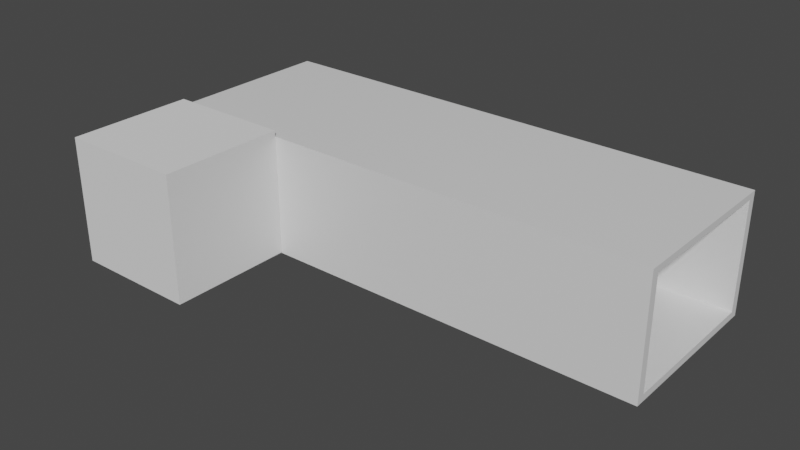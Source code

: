# Source: hotel.blend  (saved by Blender 3.2.14; exported with 4.5.12 LTS)
import bpy
from mathutils import Matrix  # noqa: F401  (used for matrix-valued properties, if any)

bpy.ops.wm.read_factory_settings(use_empty=True)
scene = bpy.context.scene
scene.name = 'Scene'

# ---- collections
col_collection = bpy.data.collections.new('Collection'); scene.collection.children.link(col_collection)

# ---- materials (node trees are filled in below, after node groups)
mat_material = bpy.data.materials.new('Material')
mat_material.alpha_threshold = 0.0
mat_material.use_transparent_shadow = False
mat_material.line_color = (0.0, 0.0, 0.0, 1.0)

# ---- material node trees
mat_material.use_nodes = True; mat_material.node_tree.nodes.clear()
_N = mat_material.node_tree.nodes; _L = mat_material.node_tree.links
n0 = _N.new('ShaderNodeOutputMaterial'); n0.name = 'Material Output'; n0.location = (300, 300)
n1 = _N.new('ShaderNodeBsdfPrincipled'); n1.name = 'Principled BSDF'; n1.location = (10, 300)
n1.distribution = 'GGX'
n1.subsurface_method = 'RANDOM_WALK_SKIN'
n1.inputs[2].default_value = 0.4
n1.inputs[3].default_value = 1.45
n1.inputs[27].default_value = (0.0, 0.0, 0.0, 1.0)
n1.inputs[28].default_value = 1.0
_L.new(n1.outputs[0], n0.inputs[0])
n0.is_active_output = True

# ---- world
world_world = bpy.data.worlds.new('World'); scene.world = world_world
world_world.use_nodes = True; world_world.node_tree.nodes.clear()
_N = world_world.node_tree.nodes; _L = world_world.node_tree.links
n0 = _N.new('ShaderNodeOutputWorld'); n0.name = 'World Output'; n0.location = (300, 300)
n1 = _N.new('ShaderNodeBackground'); n1.name = 'Background'; n1.location = (10, 300)
n1.inputs[0].default_value = (0.05088, 0.05088, 0.05088, 1.0)
_L.new(n1.outputs[0], n0.inputs[0])
n0.is_active_output = True
world_world.color = (0.05088, 0.05088, 0.05088)
world_world.use_sun_shadow = False
world_world.sun_shadow_jitter_overblur = 0.0

# ---- meshes
me_cube = bpy.data.meshes.new('Cube')
me_cube.from_pydata([(1.0, -0.9044, -15.73), (-1.0, -0.9044, -13.73), (1.0, -1.0, -13.73), (1.0, -1.0, -15.73), (1.0, -0.9044, -13.73), (-1.0, -0.9044, -15.73), (-1.0, -1.0, -13.73), (-1.0, -1.0, -15.73), (-1.0, 0.0, -15.73), (1.0, 0.0, -13.73), (-1.0, 0.0, -13.73), (1.0, 0.0, -15.73), (-1.0, -0.9044, 18.55), (1.0, -0.9044, 18.55), (-1.0, -1.0, 18.55), (1.0, -1.0, 18.55), (1.0, -1.0, 16.81), (-1.0, -1.0, 16.81), (-1.0, -0.9044, 16.81), (1.0, -0.9044, 16.81), (-1.0, 0.0, 18.55), (1.0, 0.0, 18.55), (-1.0, 0.0, 16.81), (1.0, 0.0, 16.81), (1.0, 0.9044, -15.73), (-1.0, 0.9044, -13.73), (1.0, 1.0, -13.73), (1.0, 1.0, -15.73), (1.0, 0.9044, -13.73), (-1.0, 0.9044, -15.73), (-1.0, 1.0, -13.73), (-1.0, 1.0, -15.73), (-1.0, 0.9044, 18.55), (1.0, 0.9044, 18.55), (-1.0, 1.0, 18.55), (1.0, 1.0, 18.55), (1.0, 1.0, 16.81), (-1.0, 1.0, 16.81), (-1.0, 0.9044, 16.81), (1.0, 0.9044, 16.81), (-0.8182, -0.9044, -13.73), (-0.6364, -0.9044, -13.73), (-0.4545, -0.9044, -13.73), (-0.2727, -0.9044, -13.73), (-0.09091, -0.9044, -13.73), (0.09091, -0.9044, -13.73), (0.2727, -0.9044, -13.73), (0.4545, -0.9044, -13.73), (0.6364, -0.9044, -13.73), (0.8182, -0.9044, -13.73), (-0.8182, 0.0, -13.73), (-0.6364, 0.0, -13.73), (-0.4545, 0.0, -13.73), (-0.2727, 0.0, -13.73), (-0.09091, 0.0, -13.73), (0.09091, 0.0, -13.73), (0.2727, 0.0, -13.73), (0.4545, 0.0, -13.73), (0.6364, 0.0, -13.73), (0.8182, 0.0, -13.73), (-0.8182, -0.9044, 16.81), (-0.6364, -0.9044, 16.81), (-0.4545, -0.9044, 16.81), (-0.2727, -0.9044, 16.81), (-0.09091, -0.9044, 16.81), (0.09091, -0.9044, 16.81), (0.2727, -0.9044, 16.81), (0.4545, -0.9044, 16.81), (0.6364, -0.9044, 16.81), (0.8182, -0.9044, 16.81), (-0.8182, 0.9044, -13.73), (-0.6364, 0.9044, -13.73), (-0.4545, 0.9044, -13.73), (-0.2727, 0.9044, -13.73), (-0.09091, 0.9044, -13.73), (0.09091, 0.9044, -13.73), (0.2727, 0.9044, -13.73), (0.4545, 0.9044, -13.73), (0.6364, 0.9044, -13.73), (0.8182, 0.9044, -13.73), (-0.8182, 0.9044, 16.81), (-0.6364, 0.9044, 16.81), (-0.4545, 0.9044, 16.81), (-0.2727, 0.9044, 16.81), (-0.09091, 0.9044, 16.81), (0.09091, 0.9044, 16.81), (0.2727, 0.9044, 16.81), (0.4545, 0.9044, 16.81), (0.6364, 0.9044, 16.81), (0.8182, 0.9044, 16.81), (0.8182, -1.0, -13.73), (0.6364, -1.0, -13.73), (0.4545, -1.0, -13.73), (0.2727, -1.0, -13.73), (0.09091, -1.0, -13.73), (-0.09091, -1.0, -13.73), (-0.2727, -1.0, -13.73), (-0.4545, -1.0, -13.73), (-0.6364, -1.0, -13.73), (-0.8182, -1.0, -13.73), (-0.8182, -1.0, -15.73), (-0.6364, -1.0, -15.73), (-0.4545, -1.0, -15.73), (-0.2727, -1.0, -15.73), (-0.09091, -1.0, -15.73), (0.09091, -1.0, -15.73), (0.2727, -1.0, -15.73), (0.4545, -1.0, -15.73), (0.6364, -1.0, -15.73), (0.8182, -1.0, -15.73), (0.8182, -0.9044, -15.73), (0.6364, -0.9044, -15.73), (0.4545, -0.9044, -15.73), (0.2727, -0.9044, -15.73), (0.09091, -0.9044, -15.73), (-0.09091, -0.9044, -15.73), (-0.2727, -0.9044, -15.73), (-0.4545, -0.9044, -15.73), (-0.6364, -0.9044, -15.73), (-0.8182, -0.9044, -15.73), (0.8182, 0.0, -15.73), (0.6364, 0.0, -15.73), (0.4545, 0.0, -15.73), (0.2727, 0.0, -15.73), (0.09091, 0.0, -15.73), (-0.09091, 0.0, -15.73), (-0.2727, 0.0, -15.73), (-0.4545, 0.0, -15.73), (-0.6364, 0.0, -15.73), (-0.8182, 0.0, -15.73), (-0.8182, -0.9044, 18.55), (-0.6364, -0.9044, 18.55), (-0.4545, -0.9044, 18.55), (-0.2727, -0.9044, 18.55), (-0.09091, -0.9044, 18.55), (0.09091, -0.9044, 18.55), (0.2727, -0.9044, 18.55), (0.4545, -0.9044, 18.55), (0.6364, -0.9044, 18.55), (0.8182, -0.9044, 18.55), (0.8182, -1.0, 18.55), (0.6364, -1.0, 18.55), (0.4545, -1.0, 18.55), (0.2727, -1.0, 18.55), (0.09091, -1.0, 18.55), (-0.09091, -1.0, 18.55), (-0.2727, -1.0, 18.55), (-0.4545, -1.0, 18.55), (-0.6364, -1.0, 18.55), (-0.8182, -1.0, 18.55), (0.8182, -1.0, 16.81), (0.6364, -1.0, 16.81), (0.4545, -1.0, 16.81), (0.2727, -1.0, 16.81), (0.09091, -1.0, 16.81), (-0.09091, -1.0, 16.81), (-0.2727, -1.0, 16.81), (-0.4545, -1.0, 16.81), (-0.6364, -1.0, 16.81), (-0.8182, -1.0, 16.81), (0.8182, 1.0, -13.73), (0.6364, 1.0, -13.73), (0.4545, 1.0, -13.73), (0.2727, 1.0, -13.73), (0.09091, 1.0, -13.73), (-0.09091, 1.0, -13.73), (-0.2727, 1.0, -13.73), (-0.4545, 1.0, -13.73), (-0.6364, 1.0, -13.73), (-0.8182, 1.0, -13.73), (-0.8182, 1.0, -15.73), (-0.6364, 1.0, -15.73), (-0.4545, 1.0, -15.73), (-0.2727, 1.0, -15.73), (-0.09091, 1.0, -15.73), (0.09091, 1.0, -15.73), (0.2727, 1.0, -15.73), (0.4545, 1.0, -15.73), (0.6364, 1.0, -15.73), (0.8182, 1.0, -15.73), (0.8182, 0.9044, -15.73), (0.6364, 0.9044, -15.73), (0.4545, 0.9044, -15.73), (0.2727, 0.9044, -15.73), (0.09091, 0.9044, -15.73), (-0.09091, 0.9044, -15.73), (-0.2727, 0.9044, -15.73), (-0.4545, 0.9044, -15.73), (-0.6364, 0.9044, -15.73), (-0.8182, 0.9044, -15.73), (-0.8182, 0.9044, 18.55), (-0.6364, 0.9044, 18.55), (-0.4545, 0.9044, 18.55), (-0.2727, 0.9044, 18.55), (-0.09091, 0.9044, 18.55), (0.09091, 0.9044, 18.55), (0.2727, 0.9044, 18.55), (0.4545, 0.9044, 18.55), (0.6364, 0.9044, 18.55), (0.8182, 0.9044, 18.55), (0.8182, 1.0, 18.55), (0.6364, 1.0, 18.55), (0.4545, 1.0, 18.55), (0.2727, 1.0, 18.55), (0.09091, 1.0, 18.55), (-0.09091, 1.0, 18.55), (-0.2727, 1.0, 18.55), (-0.4545, 1.0, 18.55), (-0.6364, 1.0, 18.55), (-0.8182, 1.0, 18.55), (0.8182, 1.0, 16.81), (0.6364, 1.0, 16.81), (0.4545, 1.0, 16.81), (0.2727, 1.0, 16.81), (0.09091, 1.0, 16.81), (-0.09091, 1.0, 16.81), (-0.2727, 1.0, 16.81), (-0.4545, 1.0, 16.81), (-0.6364, 1.0, 16.81), (-0.8182, 1.0, 16.81)], [], [(150, 16, 15, 140), (100, 99, 6, 7), (7, 6, 1, 5), (110, 0, 3, 109), (0, 4, 2, 3), (50, 10, 1, 40), (130, 12, 14, 149), (11, 9, 4, 0), (5, 1, 10, 8), (120, 11, 0, 110), (18, 12, 20, 22), (16, 19, 13, 15), (18, 17, 14, 12), (1, 6, 17, 18), (2, 4, 19, 16), (40, 1, 18, 60), (90, 2, 16, 150), (23, 22, 20, 21), (12, 130, 131, 132, 133, 134, 135, 136, 137, 138, 139, 13, 21, 20), (13, 19, 23, 21), (19, 69, 68, 67, 66, 65, 64, 63, 62, 61, 60, 18, 22, 23), (210, 200, 35, 36), (170, 31, 30, 169), (31, 29, 25, 30), (180, 179, 27, 24), (24, 27, 26, 28), (50, 70, 25, 10), (190, 209, 34, 32), (11, 24, 28, 9), (29, 8, 10, 25), (120, 180, 24, 11), (38, 22, 20, 32), (36, 35, 33, 39), (38, 32, 34, 37), (25, 38, 37, 30), (26, 36, 39, 28), (70, 80, 38, 25), (160, 210, 36, 26), (32, 20, 21, 33, 199, 198, 197, 196, 195, 194, 193, 192, 191, 190), (33, 21, 23, 39), (39, 23, 22, 38, 80, 81, 82, 83, 84, 85, 86, 87, 88, 89), (28, 39, 89, 79), (79, 89, 88, 78), (78, 88, 87, 77), (77, 87, 86, 76), (76, 86, 85, 75), (75, 85, 84, 74), (74, 84, 83, 73), (73, 83, 82, 72), (72, 82, 81, 71), (71, 81, 80, 70), (9, 28, 79, 59), (59, 79, 78, 58), (58, 78, 77, 57), (57, 77, 76, 56), (56, 76, 75, 55), (55, 75, 74, 54), (54, 74, 73, 53), (53, 73, 72, 52), (52, 72, 71, 51), (51, 71, 70, 50), (4, 49, 69, 19), (49, 48, 68, 69), (48, 47, 67, 68), (47, 46, 66, 67), (46, 45, 65, 66), (45, 44, 64, 65), (44, 43, 63, 64), (43, 42, 62, 63), (42, 41, 61, 62), (9, 59, 49, 4), (59, 58, 48, 49), (58, 57, 47, 48), (57, 56, 46, 47), (56, 55, 45, 46), (55, 54, 44, 45), (54, 53, 43, 44), (53, 52, 42, 43), (52, 51, 41, 42), (51, 50, 40, 41), (30, 37, 219, 169), (169, 219, 218, 168), (168, 218, 217, 167), (167, 217, 216, 166), (166, 216, 215, 165), (165, 215, 214, 164), (164, 214, 213, 163), (163, 213, 212, 162), (162, 212, 211, 161), (161, 211, 210, 160), (8, 29, 189, 129), (129, 189, 188, 128), (128, 188, 187, 127), (127, 187, 186, 126), (126, 186, 185, 125), (125, 185, 184, 124), (124, 184, 183, 123), (123, 183, 182, 122), (122, 182, 181, 121), (121, 181, 180, 120), (33, 35, 200, 199), (199, 200, 201, 198), (198, 201, 202, 197), (197, 202, 203, 196), (196, 203, 204, 195), (195, 204, 205, 194), (194, 205, 206, 193), (193, 206, 207, 192), (192, 207, 208, 191), (191, 208, 209, 190), (29, 31, 170, 189), (189, 170, 171, 188), (188, 171, 172, 187), (187, 172, 173, 186), (186, 173, 174, 185), (185, 174, 175, 184), (184, 175, 176, 183), (183, 176, 177, 182), (182, 177, 178, 181), (181, 178, 179, 180), (27, 179, 160, 26), (179, 178, 161, 160), (178, 177, 162, 161), (177, 176, 163, 162), (176, 175, 164, 163), (175, 174, 165, 164), (174, 173, 166, 165), (173, 172, 167, 166), (172, 171, 168, 167), (171, 170, 169, 168), (37, 34, 209, 219), (219, 209, 208, 218), (218, 208, 207, 217), (217, 207, 206, 216), (216, 206, 205, 215), (215, 205, 204, 214), (214, 204, 203, 213), (213, 203, 202, 212), (212, 202, 201, 211), (211, 201, 200, 210), (6, 99, 159, 17), (98, 97, 157, 158), (97, 96, 156, 157), (96, 95, 155, 156), (95, 94, 154, 155), (94, 93, 153, 154), (93, 92, 152, 153), (92, 91, 151, 152), (91, 90, 150, 151), (8, 129, 119, 5), (129, 128, 118, 119), (128, 127, 117, 118), (127, 126, 116, 117), (126, 125, 115, 116), (125, 124, 114, 115), (124, 123, 113, 114), (123, 122, 112, 113), (122, 121, 111, 112), (121, 120, 110, 111), (13, 139, 140, 15), (139, 138, 141, 140), (138, 137, 142, 141), (137, 136, 143, 142), (136, 135, 144, 143), (135, 134, 145, 144), (134, 133, 146, 145), (133, 132, 147, 146), (132, 131, 148, 147), (131, 130, 149, 148), (5, 119, 100, 7), (119, 118, 101, 100), (118, 117, 102, 101), (117, 116, 103, 102), (116, 115, 104, 103), (115, 114, 105, 104), (114, 113, 106, 105), (113, 112, 107, 106), (112, 111, 108, 107), (111, 110, 109, 108), (3, 2, 90, 109), (109, 90, 91, 108), (108, 91, 92, 107), (107, 92, 93, 106), (106, 93, 94, 105), (105, 94, 95, 104), (104, 95, 96, 103), (103, 96, 97, 102), (102, 97, 98, 101), (101, 98, 99, 100), (17, 159, 149, 14), (159, 158, 148, 149), (158, 157, 147, 148), (157, 156, 146, 147), (156, 155, 145, 146), (155, 154, 144, 145), (154, 153, 143, 144), (153, 152, 142, 143), (152, 151, 141, 142), (151, 150, 140, 141), (61, 41, 98, 158), (60, 61, 158, 159), (40, 99, 98, 41), (60, 159, 99, 40)])
_uv = me_cube.uv_layers.new(name='UVMap')
_uv.uv.foreach_set('vector', [0.625, 0.7727, 0.625, 0.75, 0.625, 0.75, 0.625, 0.7727, 0.375, 0.9773, 0.625, 0.9773, 0.625, 1.0, 0.375, 1.0, 0.375, 0.0, 0.625, 0.0, 0.625, 0.01195, 0.375, 0.01195, 0.3523, 0.738, 0.375, 0.738, 0.375, 0.75, 0.3523, 0.75, 0.375, 0.738, 0.625, 0.738, 0.625, 0.75, 0.375, 0.75, 0.8523, 0.625, 0.875, 0.625, 0.875, 0.738, 0.8523, 0.738, 0.8523, 0.738, 0.875, 0.738, 0.875, 0.75, 0.8523, 0.75, 0.375, 0.625, 0.625, 0.625, 0.625, 0.738, 0.375, 0.738, 0.375, 0.01195, 0.625, 0.01195, 0.625, 0.125, 0.375, 0.125, 0.3523, 0.625, 0.375, 0.625, 0.375, 0.738, 0.3523, 0.738, 0.625, 0.01195, 0.625, 0.01195, 0.625, 0.01195, 0.625, 0.01195, 0.625, 0.75, 0.625, 0.738, 0.625, 0.738, 0.625, 0.75, 0.625, 0.01195, 0.625, 0.0, 0.625, 0.0, 0.625, 0.01195, 0.625, 0.01195, 0.625, 0.0, 0.625, 0.0, 0.625, 0.01195, 0.625, 0.75, 0.625, 0.738, 0.625, 0.738, 0.625, 0.75, 0.8523, 0.738, 0.875, 0.738, 0.875, 0.738, 0.8523, 0.738, 0.625, 0.7727, 0.625, 0.75, 0.625, 0.75, 0.625, 0.7727, 0.625, 0.738, 0.875, 0.738, 0.875, 0.738, 0.625, 0.738, 0.875, 0.738, 0.8523, 0.738, 0.8295, 0.738, 0.8068, 0.738, 0.7841, 0.738, 0.7614, 0.738, 0.7386, 0.738, 0.7159, 0.738, 0.6932, 0.738, 0.6705, 0.738, 0.6477, 0.738, 0.625, 0.738, 0.625, 0.738, 0.875, 0.738, 0.625, 0.738, 0.625, 0.738, 0.625, 0.738, 0.625, 0.738, 0.625, 0.738, 0.6477, 0.738, 0.6705, 0.738, 0.6932, 0.738, 0.7159, 0.738, 0.7386, 0.738, 0.7614, 0.738, 0.7841, 0.738, 0.8068, 0.738, 0.8295, 0.738, 0.8523, 0.738, 0.875, 0.738, 0.875, 0.738, 0.625, 0.738, 0.625, 0.7727, 0.625, 0.7727, 0.625, 0.75, 0.625, 0.75, 0.375, 0.9773, 0.375, 1.0, 0.625, 1.0, 0.625, 0.9773, 0.375, 0.0, 0.375, 0.01195, 0.625, 0.01195, 0.625, 0.0, 0.3523, 0.738, 0.3523, 0.75, 0.375, 0.75, 0.375, 0.738, 0.375, 0.738, 0.375, 0.75, 0.625, 0.75, 0.625, 0.738, 0.8523, 0.625, 0.8523, 0.738, 0.875, 0.738, 0.875, 0.625, 0.8523, 0.738, 0.8523, 0.75, 0.875, 0.75, 0.875, 0.738, 0.375, 0.625, 0.375, 0.738, 0.625, 0.738, 0.625, 0.625, 0.375, 0.01195, 0.375, 0.125, 0.625, 0.125, 0.625, 0.01195, 0.3523, 0.625, 0.3523, 0.738, 0.375, 0.738, 0.375, 0.625, 0.625, 0.01195, 0.625, 0.01195, 0.625, 0.01195, 0.625, 0.01195, 0.625, 0.75, 0.625, 0.75, 0.625, 0.738, 0.625, 0.738, 0.625, 0.01195, 0.625, 0.01195, 0.625, 0.0, 0.625, 0.0, 0.625, 0.01195, 0.625, 0.01195, 0.625, 0.0, 0.625, 0.0, 0.625, 0.75, 0.625, 0.75, 0.625, 0.738, 0.625, 0.738, 0.8523, 0.738, 0.8523, 0.738, 0.875, 0.738, 0.875, 0.738, 0.625, 0.7727, 0.625, 0.7727, 0.625, 0.75, 0.625, 0.75, 0.875, 0.738, 0.875, 0.738, 0.625, 0.738, 0.625, 0.738, 0.6477, 0.738, 0.6705, 0.738, 0.6932, 0.738, 0.7159, 0.738, 0.7386, 0.738, 0.7614, 0.738, 0.7841, 0.738, 0.8068, 0.738, 0.8295, 0.738, 0.8523, 0.738, 0.625, 0.738, 0.625, 0.738, 0.625, 0.738, 0.625, 0.738, 0.625, 0.738, 0.625, 0.738, 0.875, 0.738, 0.875, 0.738, 0.8523, 0.738, 0.8295, 0.738, 0.8068, 0.738, 0.7841, 0.738, 0.7614, 0.738, 0.7386, 0.738, 0.7159, 0.738, 0.6932, 0.738, 0.6705, 0.738, 0.6477, 0.738, 0.625, 0.738, 0.625, 0.738, 0.6477, 0.738, 0.6477, 0.738, 0.6477, 0.738, 0.6477, 0.738, 0.6705, 0.738, 0.6705, 0.738, 0.6705, 0.738, 0.6705, 0.738, 0.6932, 0.738, 0.6932, 0.738, 0.6932, 0.738, 0.6932, 0.738, 0.7159, 0.738, 0.7159, 0.738, 0.7159, 0.738, 0.7159, 0.738, 0.7386, 0.738, 0.7386, 0.738, 0.7386, 0.738, 0.7386, 0.738, 0.7614, 0.738, 0.7614, 0.738, 0.7614, 0.738, 0.7614, 0.738, 0.7841, 0.738, 0.7841, 0.738, 0.7841, 0.738, 0.7841, 0.738, 0.8068, 0.738, 0.8068, 0.738, 0.8068, 0.738, 0.8068, 0.738, 0.8295, 0.738, 0.8295, 0.738, 0.8295, 0.738, 0.8295, 0.738, 0.8523, 0.738, 0.8523, 0.738, 0.625, 0.625, 0.625, 0.738, 0.6477, 0.738, 0.6477, 0.625, 0.6477, 0.625, 0.6477, 0.738, 0.6705, 0.738, 0.6705, 0.625, 0.6705, 0.625, 0.6705, 0.738, 0.6932, 0.738, 0.6932, 0.625, 0.6932, 0.625, 0.6932, 0.738, 0.7159, 0.738, 0.7159, 0.625, 0.7159, 0.625, 0.7159, 0.738, 0.7386, 0.738, 0.7386, 0.625, 0.7386, 0.625, 0.7386, 0.738, 0.7614, 0.738, 0.7614, 0.625, 0.7614, 0.625, 0.7614, 0.738, 0.7841, 0.738, 0.7841, 0.625, 0.7841, 0.625, 0.7841, 0.738, 0.8068, 0.738, 0.8068, 0.625, 0.8068, 0.625, 0.8068, 0.738, 0.8295, 0.738, 0.8295, 0.625, 0.8295, 0.625, 0.8295, 0.738, 0.8523, 0.738, 0.8523, 0.625, 0.625, 0.738, 0.6477, 0.738, 0.6477, 0.738, 0.625, 0.738, 0.6477, 0.738, 0.6705, 0.738, 0.6705, 0.738, 0.6477, 0.738, 0.6705, 0.738, 0.6932, 0.738, 0.6932, 0.738, 0.6705, 0.738, 0.6932, 0.738, 0.7159, 0.738, 0.7159, 0.738, 0.6932, 0.738, 0.7159, 0.738, 0.7386, 0.738, 0.7386, 0.738, 0.7159, 0.738, 0.7386, 0.738, 0.7614, 0.738, 0.7614, 0.738, 0.7386, 0.738, 0.7614, 0.738, 0.7841, 0.738, 0.7841, 0.738, 0.7614, 0.738, 0.7841, 0.738, 0.8068, 0.738, 0.8068, 0.738, 0.7841, 0.738, 0.8068, 0.738, 0.8295, 0.738, 0.8295, 0.738, 0.8068, 0.738, 0.625, 0.625, 0.6477, 0.625, 0.6477, 0.738, 0.625, 0.738, 0.6477, 0.625, 0.6705, 0.625, 0.6705, 0.738, 0.6477, 0.738, 0.6705, 0.625, 0.6932, 0.625, 0.6932, 0.738, 0.6705, 0.738, 0.6932, 0.625, 0.7159, 0.625, 0.7159, 0.738, 0.6932, 0.738, 0.7159, 0.625, 0.7386, 0.625, 0.7386, 0.738, 0.7159, 0.738, 0.7386, 0.625, 0.7614, 0.625, 0.7614, 0.738, 0.7386, 0.738, 0.7614, 0.625, 0.7841, 0.625, 0.7841, 0.738, 0.7614, 0.738, 0.7841, 0.625, 0.8068, 0.625, 0.8068, 0.738, 0.7841, 0.738, 0.8068, 0.625, 0.8295, 0.625, 0.8295, 0.738, 0.8068, 0.738, 0.8295, 0.625, 0.8523, 0.625, 0.8523, 0.738, 0.8295, 0.738, 0.625, 1.0, 0.625, 1.0, 0.625, 0.9773, 0.625, 0.9773, 0.625, 0.9773, 0.625, 0.9773, 0.625, 0.9545, 0.625, 0.9545, 0.625, 0.9545, 0.625, 0.9545, 0.625, 0.9318, 0.625, 0.9318, 0.625, 0.9318, 0.625, 0.9318, 0.625, 0.9091, 0.625, 0.9091, 0.625, 0.9091, 0.625, 0.9091, 0.625, 0.8864, 0.625, 0.8864, 0.625, 0.8864, 0.625, 0.8864, 0.625, 0.8636, 0.625, 0.8636, 0.625, 0.8636, 0.625, 0.8636, 0.625, 0.8409, 0.625, 0.8409, 0.625, 0.8409, 0.625, 0.8409, 0.625, 0.8182, 0.625, 0.8182, 0.625, 0.8182, 0.625, 0.8182, 0.625, 0.7955, 0.625, 0.7955, 0.625, 0.7955, 0.625, 0.7955, 0.625, 0.7727, 0.625, 0.7727, 0.125, 0.625, 0.125, 0.738, 0.1477, 0.738, 0.1477, 0.625, 0.1477, 0.625, 0.1477, 0.738, 0.1705, 0.738, 0.1705, 0.625, 0.1705, 0.625, 0.1705, 0.738, 0.1932, 0.738, 0.1932, 0.625, 0.1932, 0.625, 0.1932, 0.738, 0.2159, 0.738, 0.2159, 0.625, 0.2159, 0.625, 0.2159, 0.738, 0.2386, 0.738, 0.2386, 0.625, 0.2386, 0.625, 0.2386, 0.738, 0.2614, 0.738, 0.2614, 0.625, 0.2614, 0.625, 0.2614, 0.738, 0.2841, 0.738, 0.2841, 0.625, 0.2841, 0.625, 0.2841, 0.738, 0.3068, 0.738, 0.3068, 0.625, 0.3068, 0.625, 0.3068, 0.738, 0.3295, 0.738, 0.3295, 0.625, 0.3295, 0.625, 0.3295, 0.738, 0.3523, 0.738, 0.3523, 0.625, 0.625, 0.738, 0.625, 0.75, 0.6477, 0.75, 0.6477, 0.738, 0.6477, 0.738, 0.6477, 0.75, 0.6705, 0.75, 0.6705, 0.738, 0.6705, 0.738, 0.6705, 0.75, 0.6932, 0.75, 0.6932, 0.738, 0.6932, 0.738, 0.6932, 0.75, 0.7159, 0.75, 0.7159, 0.738, 0.7159, 0.738, 0.7159, 0.75, 0.7386, 0.75, 0.7386, 0.738, 0.7386, 0.738, 0.7386, 0.75, 0.7614, 0.75, 0.7614, 0.738, 0.7614, 0.738, 0.7614, 0.75, 0.7841, 0.75, 0.7841, 0.738, 0.7841, 0.738, 0.7841, 0.75, 0.8068, 0.75, 0.8068, 0.738, 0.8068, 0.738, 0.8068, 0.75, 0.8295, 0.75, 0.8295, 0.738, 0.8295, 0.738, 0.8295, 0.75, 0.8523, 0.75, 0.8523, 0.738, 0.125, 0.738, 0.125, 0.75, 0.1477, 0.75, 0.1477, 0.738, 0.1477, 0.738, 0.1477, 0.75, 0.1705, 0.75, 0.1705, 0.738, 0.1705, 0.738, 0.1705, 0.75, 0.1932, 0.75, 0.1932, 0.738, 0.1932, 0.738, 0.1932, 0.75, 0.2159, 0.75, 0.2159, 0.738, 0.2159, 0.738, 0.2159, 0.75, 0.2386, 0.75, 0.2386, 0.738, 0.2386, 0.738, 0.2386, 0.75, 0.2614, 0.75, 0.2614, 0.738, 0.2614, 0.738, 0.2614, 0.75, 0.2841, 0.75, 0.2841, 0.738, 0.2841, 0.738, 0.2841, 0.75, 0.3068, 0.75, 0.3068, 0.738, 0.3068, 0.738, 0.3068, 0.75, 0.3295, 0.75, 0.3295, 0.738, 0.3295, 0.738, 0.3295, 0.75, 0.3523, 0.75, 0.3523, 0.738, 0.375, 0.75, 0.375, 0.7727, 0.625, 0.7727, 0.625, 0.75, 0.375, 0.7727, 0.375, 0.7955, 0.625, 0.7955, 0.625, 0.7727, 0.375, 0.7955, 0.375, 0.8182, 0.625, 0.8182, 0.625, 0.7955, 0.375, 0.8182, 0.375, 0.8409, 0.625, 0.8409, 0.625, 0.8182, 0.375, 0.8409, 0.375, 0.8636, 0.625, 0.8636, 0.625, 0.8409, 0.375, 0.8636, 0.375, 0.8864, 0.625, 0.8864, 0.625, 0.8636, 0.375, 0.8864, 0.375, 0.9091, 0.625, 0.9091, 0.625, 0.8864, 0.375, 0.9091, 0.375, 0.9318, 0.625, 0.9318, 0.625, 0.9091, 0.375, 0.9318, 0.375, 0.9545, 0.625, 0.9545, 0.625, 0.9318, 0.375, 0.9545, 0.375, 0.9773, 0.625, 0.9773, 0.625, 0.9545, 0.625, 1.0, 0.625, 1.0, 0.625, 0.9773, 0.625, 0.9773, 0.625, 0.9773, 0.625, 0.9773, 0.625, 0.9545, 0.625, 0.9545, 0.625, 0.9545, 0.625, 0.9545, 0.625, 0.9318, 0.625, 0.9318, 0.625, 0.9318, 0.625, 0.9318, 0.625, 0.9091, 0.625, 0.9091, 0.625, 0.9091, 0.625, 0.9091, 0.625, 0.8864, 0.625, 0.8864, 0.625, 0.8864, 0.625, 0.8864, 0.625, 0.8636, 0.625, 0.8636, 0.625, 0.8636, 0.625, 0.8636, 0.625, 0.8409, 0.625, 0.8409, 0.625, 0.8409, 0.625, 0.8409, 0.625, 0.8182, 0.625, 0.8182, 0.625, 0.8182, 0.625, 0.8182, 0.625, 0.7955, 0.625, 0.7955, 0.625, 0.7955, 0.625, 0.7955, 0.625, 0.7727, 0.625, 0.7727, 0.625, 1.0, 0.625, 0.9773, 0.625, 0.9773, 0.625, 1.0, 0.625, 0.9545, 0.625, 0.9318, 0.625, 0.9318, 0.625, 0.9545, 0.625, 0.9318, 0.625, 0.9091, 0.625, 0.9091, 0.625, 0.9318, 0.625, 0.9091, 0.625, 0.8864, 0.625, 0.8864, 0.625, 0.9091, 0.625, 0.8864, 0.625, 0.8636, 0.625, 0.8636, 0.625, 0.8864, 0.625, 0.8636, 0.625, 0.8409, 0.625, 0.8409, 0.625, 0.8636, 0.625, 0.8409, 0.625, 0.8182, 0.625, 0.8182, 0.625, 0.8409, 0.625, 0.8182, 0.625, 0.7955, 0.625, 0.7955, 0.625, 0.8182, 0.625, 0.7955, 0.625, 0.7727, 0.625, 0.7727, 0.625, 0.7955, 0.125, 0.625, 0.1477, 0.625, 0.1477, 0.738, 0.125, 0.738, 0.1477, 0.625, 0.1705, 0.625, 0.1705, 0.738, 0.1477, 0.738, 0.1705, 0.625, 0.1932, 0.625, 0.1932, 0.738, 0.1705, 0.738, 0.1932, 0.625, 0.2159, 0.625, 0.2159, 0.738, 0.1932, 0.738, 0.2159, 0.625, 0.2386, 0.625, 0.2386, 0.738, 0.2159, 0.738, 0.2386, 0.625, 0.2614, 0.625, 0.2614, 0.738, 0.2386, 0.738, 0.2614, 0.625, 0.2841, 0.625, 0.2841, 0.738, 0.2614, 0.738, 0.2841, 0.625, 0.3068, 0.625, 0.3068, 0.738, 0.2841, 0.738, 0.3068, 0.625, 0.3295, 0.625, 0.3295, 0.738, 0.3068, 0.738, 0.3295, 0.625, 0.3523, 0.625, 0.3523, 0.738, 0.3295, 0.738, 0.625, 0.738, 0.6477, 0.738, 0.6477, 0.75, 0.625, 0.75, 0.6477, 0.738, 0.6705, 0.738, 0.6705, 0.75, 0.6477, 0.75, 0.6705, 0.738, 0.6932, 0.738, 0.6932, 0.75, 0.6705, 0.75, 0.6932, 0.738, 0.7159, 0.738, 0.7159, 0.75, 0.6932, 0.75, 0.7159, 0.738, 0.7386, 0.738, 0.7386, 0.75, 0.7159, 0.75, 0.7386, 0.738, 0.7614, 0.738, 0.7614, 0.75, 0.7386, 0.75, 0.7614, 0.738, 0.7841, 0.738, 0.7841, 0.75, 0.7614, 0.75, 0.7841, 0.738, 0.8068, 0.738, 0.8068, 0.75, 0.7841, 0.75, 0.8068, 0.738, 0.8295, 0.738, 0.8295, 0.75, 0.8068, 0.75, 0.8295, 0.738, 0.8523, 0.738, 0.8523, 0.75, 0.8295, 0.75, 0.125, 0.738, 0.1477, 0.738, 0.1477, 0.75, 0.125, 0.75, 0.1477, 0.738, 0.1705, 0.738, 0.1705, 0.75, 0.1477, 0.75, 0.1705, 0.738, 0.1932, 0.738, 0.1932, 0.75, 0.1705, 0.75, 0.1932, 0.738, 0.2159, 0.738, 0.2159, 0.75, 0.1932, 0.75, 0.2159, 0.738, 0.2386, 0.738, 0.2386, 0.75, 0.2159, 0.75, 0.2386, 0.738, 0.2614, 0.738, 0.2614, 0.75, 0.2386, 0.75, 0.2614, 0.738, 0.2841, 0.738, 0.2841, 0.75, 0.2614, 0.75, 0.2841, 0.738, 0.3068, 0.738, 0.3068, 0.75, 0.2841, 0.75, 0.3068, 0.738, 0.3295, 0.738, 0.3295, 0.75, 0.3068, 0.75, 0.3295, 0.738, 0.3523, 0.738, 0.3523, 0.75, 0.3295, 0.75, 0.375, 0.75, 0.625, 0.75, 0.625, 0.7727, 0.375, 0.7727, 0.375, 0.7727, 0.625, 0.7727, 0.625, 0.7955, 0.375, 0.7955, 0.375, 0.7955, 0.625, 0.7955, 0.625, 0.8182, 0.375, 0.8182, 0.375, 0.8182, 0.625, 0.8182, 0.625, 0.8409, 0.375, 0.8409, 0.375, 0.8409, 0.625, 0.8409, 0.625, 0.8636, 0.375, 0.8636, 0.375, 0.8636, 0.625, 0.8636, 0.625, 0.8864, 0.375, 0.8864, 0.375, 0.8864, 0.625, 0.8864, 0.625, 0.9091, 0.375, 0.9091, 0.375, 0.9091, 0.625, 0.9091, 0.625, 0.9318, 0.375, 0.9318, 0.375, 0.9318, 0.625, 0.9318, 0.625, 0.9545, 0.375, 0.9545, 0.375, 0.9545, 0.625, 0.9545, 0.625, 0.9773, 0.375, 0.9773, 0.625, 1.0, 0.625, 0.9773, 0.625, 0.9773, 0.625, 1.0, 0.625, 0.9773, 0.625, 0.9545, 0.625, 0.9545, 0.625, 0.9773, 0.625, 0.9545, 0.625, 0.9318, 0.625, 0.9318, 0.625, 0.9545, 0.625, 0.9318, 0.625, 0.9091, 0.625, 0.9091, 0.625, 0.9318, 0.625, 0.9091, 0.625, 0.8864, 0.625, 0.8864, 0.625, 0.9091, 0.625, 0.8864, 0.625, 0.8636, 0.625, 0.8636, 0.625, 0.8864, 0.625, 0.8636, 0.625, 0.8409, 0.625, 0.8409, 0.625, 0.8636, 0.625, 0.8409, 0.625, 0.8182, 0.625, 0.8182, 0.625, 0.8409, 0.625, 0.8182, 0.625, 0.7955, 0.625, 0.7955, 0.625, 0.8182, 0.625, 0.7955, 0.625, 0.7727, 0.625, 0.7727, 0.625, 0.7955, 0.8295, 0.738, 0.8295, 0.738, 0.625, 0.9545, 0.625, 0.9545, 0.8523, 0.738, 0.8295, 0.738, 0.625, 0.9545, 0.625, 0.9773, 0.8523, 0.738, 0.625, 0.9773, 0.625, 0.9545, 0.8295, 0.738, 0.8523, 0.738, 0.625, 0.9773, 0.625, 0.9773, 0.8523, 0.738])
me_cube.materials.append(mat_material)
me_cube.use_mirror_vertex_groups = False
me_cube.update()
me_cube_001 = bpy.data.meshes.new('Cube.001')
me_cube_001.from_pydata([(-1.0, -1.0, -1.0), (-1.0, -1.0, 1.0), (-1.0, 1.0, -1.0), (-1.0, 1.0, 1.0), (1.0, -1.0, -1.0), (1.0, -1.0, 1.0), (1.0, 1.0, -1.0), (1.0, 1.0, 1.0), (-1.0, -1.0, -0.8092), (-1.0, 1.0, -0.8092), (1.0, 1.0, -0.8092), (1.0, -1.0, -0.8092), (-1.0, -1.0, 0.9243), (-1.0, 1.0, 0.9243), (1.0, 1.0, 0.9243), (1.0, -1.0, 0.9243), (-0.495, 1.0, -1.0), (-0.495, 1.0, 1.0), (-0.495, -1.0, -1.0), (-0.495, -1.0, 1.0), (-0.495, -1.0, -0.8092), (-0.495, 1.0, -0.8092), (-0.495, -1.0, 0.9243), (-0.495, 1.0, 0.9243), (0.2723, 1.0, 1.0), (0.2723, -1.0, -1.0), (0.2723, 1.0, -0.8092), (0.2723, 1.0, 0.9243), (0.2723, 1.0, -1.0), (0.2723, -1.0, 1.0), (0.2723, -1.0, -0.8092), (0.2723, -1.0, 0.9243)], [], [(12, 1, 3, 13), (27, 24, 7, 14), (14, 7, 5, 15), (22, 19, 1, 12), (28, 6, 4, 25), (17, 3, 1, 19), (18, 20, 8, 0), (6, 10, 11, 4), (28, 26, 10, 6), (0, 8, 9, 2), (20, 22, 12, 8), (10, 14, 15, 11), (26, 27, 14, 10), (8, 12, 13, 9), (9, 13, 23, 21), (2, 9, 21, 16), (25, 30, 20, 18), (24, 17, 19, 29), (2, 16, 18, 0), (31, 29, 19, 22), (13, 3, 17, 23), (15, 5, 29, 31), (7, 24, 29, 5), (4, 11, 30, 25), (11, 15, 31, 30), (21, 23, 27, 26), (16, 21, 26, 28), (16, 28, 25, 18), (23, 17, 24, 27)])
_uv = me_cube_001.uv_layers.new(name='UVMap')
_uv.uv.foreach_set('vector', [0.6155, 0.0, 0.625, 0.0, 0.625, 0.25, 0.6155, 0.25, 0.6155, 0.409, 0.625, 0.409, 0.625, 0.5, 0.6155, 0.5, 0.6155, 0.5, 0.625, 0.5, 0.625, 0.75, 0.6155, 0.75, 0.6155, 0.9369, 0.625, 0.9369, 0.625, 1.0, 0.6155, 1.0, 0.284, 0.5, 0.375, 0.5, 0.375, 0.75, 0.284, 0.75, 0.8119, 0.5, 0.875, 0.5, 0.875, 0.75, 0.8119, 0.75, 0.375, 0.9369, 0.3988, 0.9369, 0.3988, 1.0, 0.375, 1.0, 0.375, 0.5, 0.3988, 0.5, 0.3988, 0.75, 0.375, 0.75, 0.375, 0.409, 0.3988, 0.409, 0.3988, 0.5, 0.375, 0.5, 0.375, 0.0, 0.3988, 0.0, 0.3988, 0.25, 0.375, 0.25, 0.3988, 0.9369, 0.6155, 0.9369, 0.6155, 1.0, 0.3988, 1.0, 0.3988, 0.5, 0.6155, 0.5, 0.6155, 0.75, 0.3988, 0.75, 0.3988, 0.409, 0.6155, 0.409, 0.6155, 0.5, 0.3988, 0.5, 0.3988, 0.0, 0.6155, 0.0, 0.6155, 0.25, 0.3988, 0.25, 0.3988, 0.25, 0.6155, 0.25, 0.6155, 0.3131, 0.3988, 0.3131, 0.375, 0.25, 0.3988, 0.25, 0.3988, 0.3131, 0.375, 0.3131, 0.375, 0.841, 0.3988, 0.841, 0.3988, 0.9369, 0.375, 0.9369, 0.716, 0.5, 0.8119, 0.5, 0.8119, 0.75, 0.716, 0.75, 0.125, 0.5, 0.1881, 0.5, 0.1881, 0.75, 0.125, 0.75, 0.6155, 0.841, 0.625, 0.841, 0.625, 0.9369, 0.6155, 0.9369, 0.6155, 0.25, 0.625, 0.25, 0.625, 0.3131, 0.6155, 0.3131, 0.6155, 0.75, 0.625, 0.75, 0.625, 0.841, 0.6155, 0.841, 0.625, 0.5, 0.716, 0.5, 0.716, 0.75, 0.625, 0.75, 0.375, 0.75, 0.3988, 0.75, 0.3988, 0.841, 0.375, 0.841, 0.3988, 0.75, 0.6155, 0.75, 0.6155, 0.841, 0.3988, 0.841, 0.3988, 0.3131, 0.6155, 0.3131, 0.6155, 0.409, 0.3988, 0.409, 0.375, 0.3131, 0.3988, 0.3131, 0.3988, 0.409, 0.375, 0.409, 0.1881, 0.5, 0.284, 0.5, 0.284, 0.75, 0.1881, 0.75, 0.6155, 0.3131, 0.625, 0.3131, 0.625, 0.409, 0.6155, 0.409])
me_cube_001.update()
me_cube_003 = bpy.data.meshes.new('Cube.003')
me_cube_003.from_pydata([(-0.1814, -0.004084, -15.18), (0.0004361, -0.004084, -15.18), (-0.1814, -0.004084, 15.37), (0.0004361, -0.004084, 15.37), (0.0004361, -0.09972, -15.18), (-0.1814, -0.09972, -15.18), (0.0004361, -0.09972, 15.37), (-0.1814, -0.09972, 15.37)], [], [(1, 0, 2, 3), (5, 4, 6, 7), (7, 6, 3, 2), (2, 0, 5, 7), (0, 1, 4, 5), (3, 6, 4, 1)])
_uv = me_cube_003.uv_layers.new(name='UVMap')
_uv.uv.foreach_set('vector', [0.8295, 0.738, 0.8523, 0.738, 0.8523, 0.738, 0.8295, 0.738, 0.625, 0.9773, 0.625, 0.9545, 0.625, 0.9545, 0.625, 0.9773, 0.625, 0.9773, 0.625, 0.9545, 0.8295, 0.738, 0.8523, 0.738, 0.8523, 0.738, 0.8523, 0.738, 0.625, 0.9773, 0.625, 0.9773, 0.8523, 0.738, 0.8295, 0.738, 0.625, 0.9545, 0.625, 0.9773, 0.8295, 0.738, 0.625, 0.9545, 0.625, 0.9545, 0.8295, 0.738])
me_cube_003.materials.append(mat_material)
me_cube_003.use_mirror_vertex_groups = False
me_cube_003.update()

# ---- objects
ob_cube = bpy.data.objects.new('Cube', me_cube)
ob_cube_001 = bpy.data.objects.new('Cube.001', me_cube_001)
ob_door = bpy.data.objects.new('door', me_cube_003)

# ---- transforms, parenting, visibility, modifiers, constraints
ob_cube.location = (-2.012e-08, 0.0, -6.034)
ob_cube.scale = (24.75, 8.344, 0.3412)
ob_cube.lock_rotations_4d = False
ob_cube.empty_display_type = 'ARROWS'
ob_cube.lineart.crease_threshold = 0.0
ob_cube_001.location = (-18.66, -14.48, -5.231)
ob_cube_001.scale = (-6.122, -6.122, -6.122)
_m = ob_cube_001.modifiers.new('Solidify', 'SOLIDIFY')
_m.thickness = 0.05
ob_door.location = (-15.75, -8.11, -5.613)
ob_door.scale = (24.75, 4.052, 0.3412)
ob_door.lock_rotations_4d = False
ob_door.empty_display_type = 'ARROWS'
ob_door.lineart.crease_threshold = 0.0

# ---- collection membership
col_collection.objects.link(ob_cube)
col_collection.objects.link(ob_cube_001)
col_collection.objects.link(ob_door)

# ---- scene / render settings (as saved in the file)
scene.frame_start = 1; scene.frame_end = 250; scene.frame_set(1)
scene.render.engine = 'BLENDER_EEVEE_NEXT'
scene.cycles.sampling_pattern = 'TABULATED_SOBOL'
scene.cycles.use_light_tree = False
scene.view_settings.view_transform = 'Filmic'
bpy.context.view_layer.update()

# ---- added for rendering (the .blend has no active camera and no usable light): camera, sun
cam_auto = bpy.data.cameras.new('AutoCamera')
cam_auto.lens = 50.0
cam_auto.sensor_width = 36.0
cam_auto.clip_end = 1000.0
ob_auto_camera = bpy.data.objects.new('AutoCamera', cam_auto)
scene.collection.objects.link(ob_auto_camera)
ob_auto_camera.location = (54.2693, -71.2706, 38.1718)
ob_auto_camera.rotation_euler = (1.09748, -7.21219e-08, 0.694738)
scene.camera = ob_auto_camera
light_auto_sun = bpy.data.lights.new('AutoSun', 'SUN')
light_auto_sun.energy = 3.0
light_auto_sun.angle = 0.0523599
ob_auto_sun = bpy.data.objects.new('AutoSun', light_auto_sun)
scene.collection.objects.link(ob_auto_sun)
ob_auto_sun.rotation_euler = (0.872665, 0.174533, 0.523599)
bpy.context.view_layer.update()
